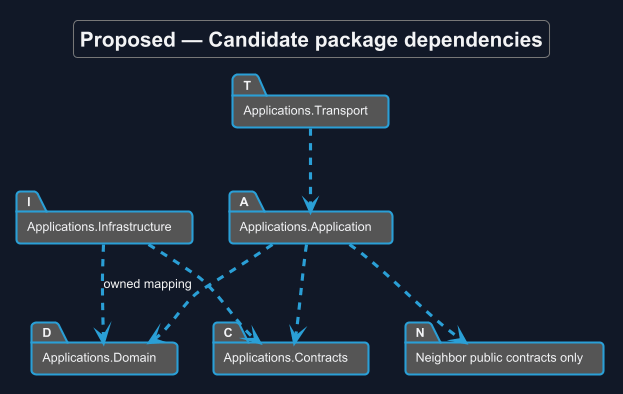

The diagram above was rendered by PlantUML. Its source (embedded in the PNG):
@startuml
!theme cyborg
skinparam backgroundColor #111827
skinparam defaultFontColor #F3F4F6
allowmixing
title Proposed — Candidate package dependencies
skinparam backgroundColor #111827
skinparam shadowing false
skinparam defaultFontName Arial

package "Applications.Contracts" as C
package "Applications.Application" as A
package "Applications.Domain" as D
package "Applications.Infrastructure" as I
package "Applications.Transport" as T
package "Neighbor public contracts only" as N
T ..> A
A ..> C
A ..> D
A ..> N
I ..> C
I ..> D : owned mapping

@enduml